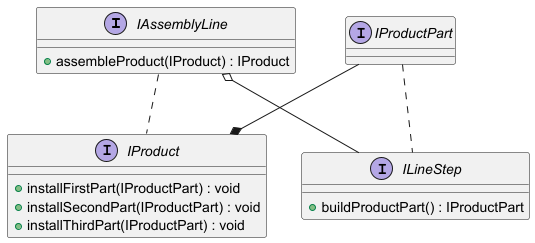

The diagram above was rendered by PlantUML. Its source (embedded in the PNG):
@startuml
interface IAssemblyLine {
    + assembleProduct(IProduct) : IProduct
}

interface IProductPart

interface IProduct {
    + installFirstPart(IProductPart) : void
    + installSecondPart(IProductPart) : void
    + installThirdPart(IProductPart) : void
}

interface ILineStep {
    + buildProductPart() : IProductPart
}

IAssemblyLine o-- ILineStep
IProductPart .. ILineStep
IAssemblyLine .. IProduct
IProductPart --* IProduct
@enduml